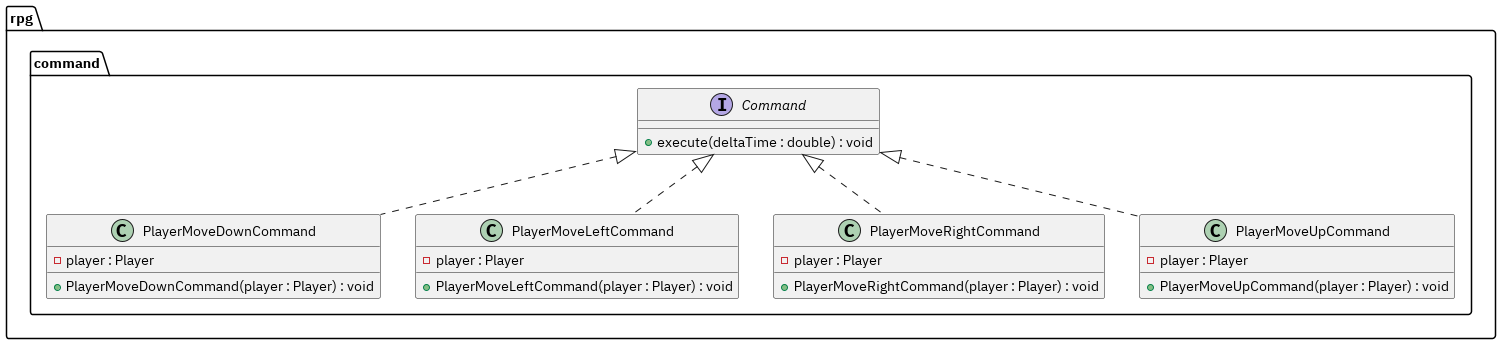

The diagram above was rendered by PlantUML. Its source (embedded in the PNG):
@startuml

package rpg.command {
    interface Command {
        +execute(deltaTime : double) : void
    }

    class PlayerMoveDownCommand implements Command {
        -player : Player
        +PlayerMoveDownCommand(player : Player) : void
    }

    class PlayerMoveLeftCommand implements Command {
        -player : Player
        +PlayerMoveLeftCommand(player : Player) : void
    }

    class PlayerMoveRightCommand implements Command {
        -player : Player
        +PlayerMoveRightCommand(player : Player) : void
    }

    class PlayerMoveUpCommand implements Command {
        -player : Player
        +PlayerMoveUpCommand(player : Player) : void
    }
}

@enduml